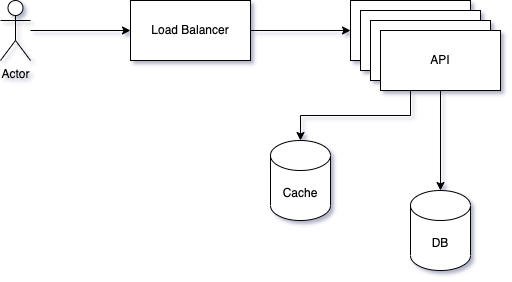

The diagram above was exported from draw.io. Its source (the exported page's mxGraphModel, read from the mxfile embedded in the PNG):
<mxGraphModel dx="766" dy="924" grid="1" gridSize="10" guides="1" tooltips="1" connect="1" arrows="1" fold="1" page="1" pageScale="1" pageWidth="827" pageHeight="1169" math="0" shadow="0">
  <root>
    <mxCell id="0" />
    <mxCell id="1" parent="0" />
    <mxCell id="rhJevALF8YSHtvXsU4av-13" value="" style="edgeStyle=orthogonalEdgeStyle;rounded=0;orthogonalLoop=1;jettySize=auto;html=1;" edge="1" parent="1" source="rhJevALF8YSHtvXsU4av-1" target="rhJevALF8YSHtvXsU4av-2">
      <mxGeometry relative="1" as="geometry" />
    </mxCell>
    <mxCell id="rhJevALF8YSHtvXsU4av-1" value="Actor" style="shape=umlActor;verticalLabelPosition=bottom;verticalAlign=top;html=1;outlineConnect=0;" vertex="1" parent="1">
      <mxGeometry x="210" y="180" width="30" height="60" as="geometry" />
    </mxCell>
    <mxCell id="rhJevALF8YSHtvXsU4av-7" style="edgeStyle=orthogonalEdgeStyle;rounded=0;orthogonalLoop=1;jettySize=auto;html=1;entryX=0;entryY=0.5;entryDx=0;entryDy=0;" edge="1" parent="1" source="rhJevALF8YSHtvXsU4av-2" target="rhJevALF8YSHtvXsU4av-3">
      <mxGeometry relative="1" as="geometry" />
    </mxCell>
    <mxCell id="rhJevALF8YSHtvXsU4av-2" value="Load Balancer" style="rounded=0;whiteSpace=wrap;html=1;" vertex="1" parent="1">
      <mxGeometry x="340" y="180" width="120" height="60" as="geometry" />
    </mxCell>
    <mxCell id="rhJevALF8YSHtvXsU4av-3" value="" style="rounded=0;whiteSpace=wrap;html=1;" vertex="1" parent="1">
      <mxGeometry x="560" y="180" width="120" height="60" as="geometry" />
    </mxCell>
    <mxCell id="rhJevALF8YSHtvXsU4av-4" value="" style="rounded=0;whiteSpace=wrap;html=1;" vertex="1" parent="1">
      <mxGeometry x="570" y="190" width="120" height="60" as="geometry" />
    </mxCell>
    <mxCell id="rhJevALF8YSHtvXsU4av-5" value="" style="rounded=0;whiteSpace=wrap;html=1;" vertex="1" parent="1">
      <mxGeometry x="580" y="200" width="120" height="60" as="geometry" />
    </mxCell>
    <mxCell id="rhJevALF8YSHtvXsU4av-11" value="" style="edgeStyle=orthogonalEdgeStyle;rounded=0;orthogonalLoop=1;jettySize=auto;html=1;" edge="1" parent="1" source="rhJevALF8YSHtvXsU4av-6" target="rhJevALF8YSHtvXsU4av-10">
      <mxGeometry relative="1" as="geometry" />
    </mxCell>
    <mxCell id="rhJevALF8YSHtvXsU4av-12" style="edgeStyle=orthogonalEdgeStyle;rounded=0;orthogonalLoop=1;jettySize=auto;html=1;exitX=0.25;exitY=1;exitDx=0;exitDy=0;" edge="1" parent="1" source="rhJevALF8YSHtvXsU4av-6" target="rhJevALF8YSHtvXsU4av-9">
      <mxGeometry relative="1" as="geometry" />
    </mxCell>
    <mxCell id="rhJevALF8YSHtvXsU4av-6" value="API" style="rounded=0;whiteSpace=wrap;html=1;" vertex="1" parent="1">
      <mxGeometry x="590" y="210" width="120" height="60" as="geometry" />
    </mxCell>
    <mxCell id="rhJevALF8YSHtvXsU4av-9" value="Cache" style="shape=cylinder3;whiteSpace=wrap;html=1;boundedLbl=1;backgroundOutline=1;size=15;" vertex="1" parent="1">
      <mxGeometry x="480" y="320" width="60" height="80" as="geometry" />
    </mxCell>
    <mxCell id="rhJevALF8YSHtvXsU4av-10" value="DB" style="shape=cylinder3;whiteSpace=wrap;html=1;boundedLbl=1;backgroundOutline=1;size=15;" vertex="1" parent="1">
      <mxGeometry x="620" y="370" width="60" height="80" as="geometry" />
    </mxCell>
  </root>
</mxGraphModel>